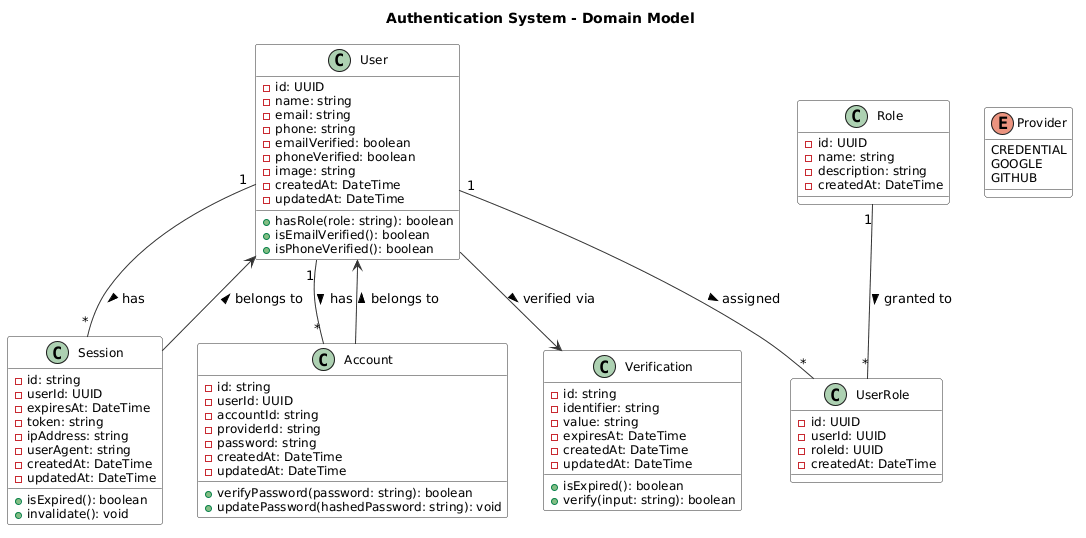

The diagram above was rendered by PlantUML. Its source (embedded in the PNG):
@startuml
' ============================================================
' Class Diagram - Authentication System
' NestJS + Better Auth + Drizzle ORM
' ============================================================

skinparam class {
  BackgroundColor #F8F8F8
  BorderColor #333333
  ArrowColor #333333
  AttributeFontSize 12
}

title Authentication System - Domain Model

' --- Classes ---
class User {
  - id: UUID
  - name: string
  - email: string
  - phone: string
  - emailVerified: boolean
  - phoneVerified: boolean
  - image: string
  - createdAt: DateTime
  - updatedAt: DateTime
  + hasRole(role: string): boolean
  + isEmailVerified(): boolean
  + isPhoneVerified(): boolean
}

class Session {
  - id: string
  - userId: UUID
  - expiresAt: DateTime
  - token: string
  - ipAddress: string
  - userAgent: string
  - createdAt: DateTime
  - updatedAt: DateTime
  + isExpired(): boolean
  + invalidate(): void
}

class Account {
  - id: string
  - userId: UUID
  - accountId: string
  - providerId: string
  - password: string
  - createdAt: DateTime
  - updatedAt: DateTime
  + verifyPassword(password: string): boolean
  + updatePassword(hashedPassword: string): void
}

class Verification {
  - id: string
  - identifier: string
  - value: string
  - expiresAt: DateTime
  - createdAt: DateTime
  - updatedAt: DateTime
  + isExpired(): boolean
  + verify(input: string): boolean
}

class Role {
  - id: UUID
  - name: string
  - description: string
  - createdAt: DateTime
}

class UserRole {
  - id: UUID
  - userId: UUID
  - roleId: UUID
  - createdAt: DateTime
}

' --- Enums ---
enum Provider {
  CREDENTIAL
  GOOGLE
  GITHUB
}

' --- Relationships ---
User "1" -- "*" Session : has >
User "1" -- "*" Account : has >
User "1" -- "*" UserRole : assigned >
Role "1" -- "*" UserRole : granted to >
User --> Verification : verified via >
Session --> User : belongs to >
Account --> User : belongs to >

@enduml